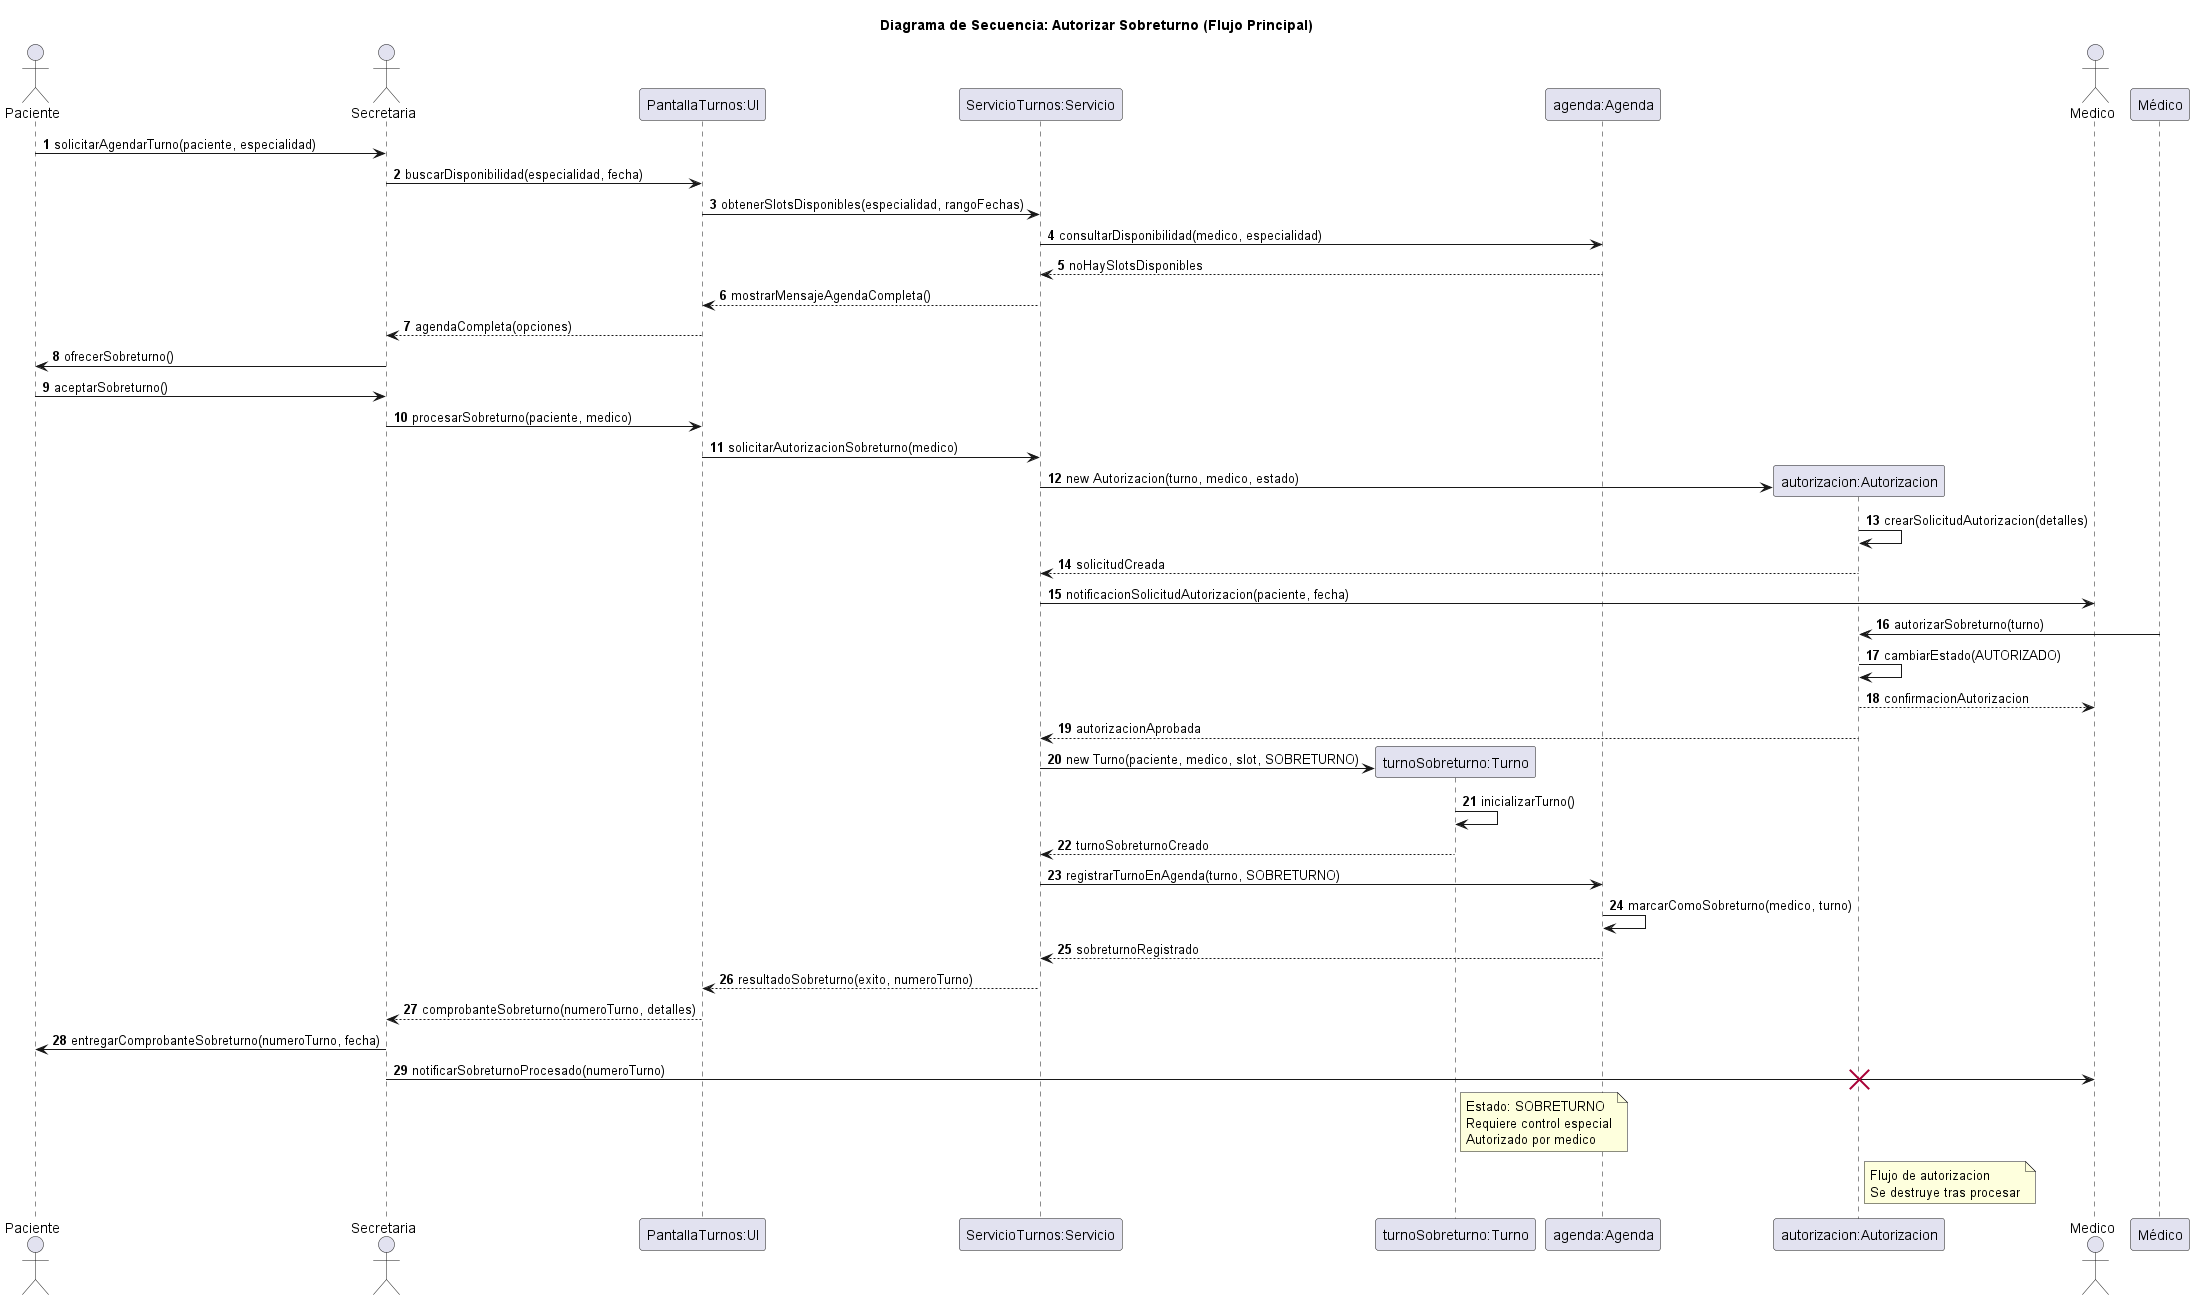

The diagram above was rendered by PlantUML. Its source (embedded in the PNG):
@startuml 05-secuencia-autorizar-sobreturno-flujo-principal-04
title Diagrama de Secuencia: Autorizar Sobreturno (Flujo Principal)

actor Paciente
actor Secretaria
participant "PantallaTurnos:UI" as UI
participant "ServicioTurnos:Servicio" as Servicio
participant "turnoSobreturno:Turno" as Turno
participant "agenda:Agenda" as Agenda
participant "autorizacion:Autorizacion" as Auth
actor Medico

autonumber

Paciente -> Secretaria: solicitarAgendarTurno(paciente, especialidad)
Secretaria -> UI: buscarDisponibilidad(especialidad, fecha)
UI -> Servicio: obtenerSlotsDisponibles(especialidad, rangoFechas)
Servicio -> Agenda: consultarDisponibilidad(medico, especialidad)
Agenda --> Servicio: noHaySlotsDisponibles
Servicio --> UI: mostrarMensajeAgendaCompleta()
UI --> Secretaria: agendaCompleta(opciones)
Secretaria -> Paciente: ofrecerSobreturno()
Paciente -> Secretaria: aceptarSobreturno()
Secretaria -> UI: procesarSobreturno(paciente, medico)
UI -> Servicio: solicitarAutorizacionSobreturno(medico)
create Auth
Servicio -> Auth: new Autorizacion(turno, medico, estado)
Auth -> Auth: crearSolicitudAutorizacion(detalles)
Auth --> Servicio: solicitudCreada
Servicio -> Medico: notificacionSolicitudAutorizacion(paciente, fecha)
Médico -> Auth: autorizarSobreturno(turno)
Auth -> Auth: cambiarEstado(AUTORIZADO)
Auth --> Medico: confirmacionAutorizacion
Auth --> Servicio: autorizacionAprobada
create Turno
Servicio -> Turno: new Turno(paciente, medico, slot, SOBRETURNO)
Turno -> Turno: inicializarTurno()
Turno --> Servicio: turnoSobreturnoCreado
Servicio -> Agenda: registrarTurnoEnAgenda(turno, SOBRETURNO)
Agenda -> Agenda: marcarComoSobreturno(medico, turno)
Agenda --> Servicio: sobreturnoRegistrado
Servicio --> UI: resultadoSobreturno(exito, numeroTurno)
UI --> Secretaria: comprobanteSobreturno(numeroTurno, detalles)
Secretaria -> Paciente: entregarComprobanteSobreturno(numeroTurno, fecha)
Secretaria -> Medico: notificarSobreturnoProcesado(numeroTurno)

note right of Turno
  Estado: SOBRETURNO
  Requiere control especial
  Autorizado por medico
end note

note right of Auth
  Flujo de autorizacion
  Se destruye tras procesar
end note

destroy Auth

@enduml